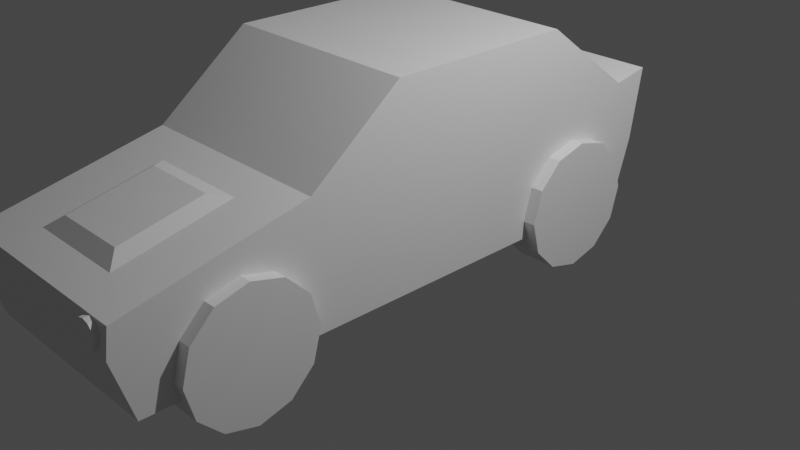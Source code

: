 # Source: Low_Poly_Car.blend  (saved by Blender 2.93.20; exported with 4.5.12 LTS)
import bpy
from mathutils import Matrix  # noqa: F401  (used for matrix-valued properties, if any)

bpy.ops.wm.read_factory_settings(use_empty=True)
scene = bpy.context.scene
scene.name = 'Scene'

# ---- collections
col_collection = bpy.data.collections.new('Collection'); scene.collection.children.link(col_collection)

# ---- materials (node trees are filled in below, after node groups)
mat_material = bpy.data.materials.new('Material')
mat_material.alpha_threshold = 0.0
mat_material.use_transparent_shadow = False
mat_material.line_color = (0.0, 0.0, 0.0, 1.0)

# ---- material node trees
mat_material.use_nodes = True; mat_material.node_tree.nodes.clear()
_N = mat_material.node_tree.nodes; _L = mat_material.node_tree.links
n0 = _N.new('ShaderNodeOutputMaterial'); n0.name = 'Material Output'; n0.location = (300, 300)
n1 = _N.new('ShaderNodeBsdfPrincipled'); n1.name = 'Principled BSDF'; n1.location = (10, 300)
n1.distribution = 'GGX'
n1.subsurface_method = 'BURLEY'
n1.inputs[2].default_value = 0.4
n1.inputs[3].default_value = 1.45
n1.inputs[27].default_value = (0.0, 0.0, 0.0, 1.0)
n1.inputs[28].default_value = 1.0
_L.new(n1.outputs[0], n0.inputs[0])
n0.is_active_output = True

# ---- world
world_world = bpy.data.worlds.new('World'); scene.world = world_world
world_world.use_nodes = True; world_world.node_tree.nodes.clear()
_N = world_world.node_tree.nodes; _L = world_world.node_tree.links
n0 = _N.new('ShaderNodeOutputWorld'); n0.name = 'World Output'; n0.location = (300, 300)
n1 = _N.new('ShaderNodeBackground'); n1.name = 'Background'; n1.location = (10, 300)
n1.inputs[0].default_value = (0.05088, 0.05088, 0.05088, 1.0)
_L.new(n1.outputs[0], n0.inputs[0])
n0.is_active_output = True
world_world.color = (0.05088, 0.05088, 0.05088)
world_world.use_sun_shadow = False
world_world.sun_shadow_jitter_overblur = 0.0

# ---- cameras
cam_camera = bpy.data.cameras.new('Camera')
cam_camera.clip_end = 100.0
cam_camera.ortho_scale = 7.314

# ---- lights
light_light = bpy.data.lights.new('Light', 'POINT')
light_light.transmission_factor = 0.0
light_light.energy = 1000.0
light_light.shadow_soft_size = 0.1
light_light.shadow_maximum_resolution = 0.006
light_light.use_absolute_resolution = True

# ---- meshes
me_cube = bpy.data.meshes.new('Cube')
me_cube.from_pydata([(1.072, 1.0, 2.0), (1.072, 1.0, 0.5481), (1.072, -1.0, 2.0), (1.072, -1.0, 0.5481), (-1.072, 1.0, 2.0), (-1.072, 1.0, 0.5481), (-1.072, -1.0, 2.0), (-1.072, -1.0, 0.5481), (1.072, -1.971, 1.239), (1.072, -2.011, 0.5481), (-1.072, -1.971, 1.239), (-1.072, -2.011, 0.5481), (1.072, -3.842, 0.8318), (1.072, -3.881, 0.5481), (-1.072, -3.842, 0.8318), (-1.072, -3.881, 0.5481), (1.072, 2.051, 1.225), (1.072, 2.0, 0.5487), (-1.072, 2.051, 1.225), (-1.072, 2.0, 0.5487), (1.072, 2.448, 1.3), (1.072, 2.33, 0.5487), (-1.072, 2.448, 1.3), (-1.072, 2.33, 0.5487), (1.072, 1.0, -0.06619), (1.072, -0.9999, -0.06619), (-1.072, 1.0, -0.06619), (-1.072, -0.9999, -0.06619), (1.072, -2.011, -0.06619), (-1.072, -2.011, -0.06619), (1.072, -3.692, -0.06619), (-1.072, -3.692, -0.06619), (1.072, 1.811, -0.06567), (-1.072, 1.811, -0.06567), (1.072, 2.141, -0.06567), (-1.072, 2.141, -0.06567), (0.5302, -2.323, 1.162), (-0.5302, -2.323, 1.162), (0.5302, -3.491, 0.9082), (-0.5302, -3.491, 0.9082), (0.3867, -2.498, 1.206), (-0.3867, -2.498, 1.206), (0.3867, -3.35, 1.021), (-0.3867, -3.35, 1.021), (0.7767, -3.904, 0.8056), (0.7767, -3.64, 0.8056), (0.7285, -3.904, 0.7573), (0.7285, -3.64, 0.7573), (0.7108, -3.904, 0.6914), (0.7108, -3.64, 0.6914), (0.7285, -3.904, 0.6254), (0.7285, -3.64, 0.6254), (0.7767, -3.904, 0.5772), (0.7767, -3.64, 0.5772), (0.8427, -3.904, 0.5595), (0.8427, -3.64, 0.5595), (0.9086, -3.904, 0.5772), (0.9086, -3.64, 0.5772), (0.9569, -3.904, 0.6254), (0.9569, -3.64, 0.6254), (0.9745, -3.904, 0.6914), (0.9745, -3.64, 0.6914), (0.9569, -3.904, 0.7573), (0.9569, -3.64, 0.7573), (0.9086, -3.904, 0.8056), (0.9086, -3.64, 0.8056), (0.8427, -3.904, 0.8232), (0.8427, -3.64, 0.8232), (-0.8427, -3.64, 0.8232), (-0.8427, -3.904, 0.8232), (-0.7767, -3.64, 0.8056), (-0.7767, -3.904, 0.8056), (-0.7285, -3.64, 0.7573), (-0.7285, -3.904, 0.7573), (-0.7108, -3.64, 0.6914), (-0.7108, -3.904, 0.6914), (-0.7285, -3.64, 0.6254), (-0.7285, -3.904, 0.6254), (-0.7767, -3.64, 0.5772), (-0.7767, -3.904, 0.5772), (-0.8427, -3.64, 0.5595), (-0.8427, -3.904, 0.5595), (-0.9086, -3.64, 0.5772), (-0.9086, -3.904, 0.5772), (-0.9569, -3.64, 0.6254), (-0.9569, -3.904, 0.6254), (-0.9745, -3.64, 0.6914), (-0.9745, -3.904, 0.6914), (-0.9569, -3.64, 0.7573), (-0.9569, -3.904, 0.7573), (-0.9086, -3.64, 0.8056), (-0.9086, -3.904, 0.8056), (0.787, -2.019, 0.1293), (1.204, -2.019, 0.1293), (0.787, -2.109, -0.2076), (1.204, -2.109, -0.2076), (0.787, -2.356, -0.4543), (1.204, -2.356, -0.4543), (0.787, -2.693, -0.5445), (1.204, -2.693, -0.5445), (0.787, -3.03, -0.4543), (1.204, -3.03, -0.4543), (0.787, -3.276, -0.2076), (1.204, -3.276, -0.2076), (0.787, -3.366, 0.1293), (1.204, -3.366, 0.1293), (0.787, -3.276, 0.4663), (1.204, -3.276, 0.4663), (0.787, -3.03, 0.7129), (1.204, -3.03, 0.7129), (0.787, -2.693, 0.8032), (1.204, -2.693, 0.8032), (0.787, -2.356, 0.7129), (1.204, -2.356, 0.7129), (0.787, -2.109, 0.4663), (1.204, -2.109, 0.4663), (0.787, 2.02, 0.1293), (1.204, 2.02, 0.1293), (0.787, 1.93, -0.2076), (1.204, 1.93, -0.2076), (0.787, 1.683, -0.4543), (1.204, 1.683, -0.4543), (0.787, 1.346, -0.5445), (1.204, 1.346, -0.5445), (0.787, 1.009, -0.4543), (1.204, 1.009, -0.4543), (0.787, 0.7627, -0.2076), (1.204, 0.7627, -0.2076), (0.787, 0.6724, 0.1293), (1.204, 0.6724, 0.1293), (0.787, 0.7627, 0.4663), (1.204, 0.7627, 0.4663), (0.787, 1.009, 0.7129), (1.204, 1.009, 0.7129), (0.787, 1.346, 0.8032), (1.204, 1.346, 0.8032), (0.787, 1.683, 0.7129), (1.204, 1.683, 0.7129), (0.787, 1.93, 0.4663), (1.204, 1.93, 0.4663), (-1.204, -2.019, 0.1293), (-0.787, -2.019, 0.1293), (-1.204, -2.109, -0.2076), (-0.787, -2.109, -0.2076), (-1.204, -2.356, -0.4543), (-0.787, -2.356, -0.4543), (-1.204, -2.693, -0.5445), (-0.787, -2.693, -0.5445), (-1.204, -3.03, -0.4543), (-0.787, -3.03, -0.4543), (-1.204, -3.276, -0.2076), (-0.787, -3.276, -0.2076), (-1.204, -3.366, 0.1293), (-0.787, -3.366, 0.1293), (-1.204, -3.276, 0.4663), (-0.787, -3.276, 0.4663), (-1.204, -3.03, 0.7129), (-0.787, -3.03, 0.7129), (-1.204, -2.693, 0.8032), (-0.787, -2.693, 0.8032), (-1.204, -2.356, 0.7129), (-0.787, -2.356, 0.7129), (-1.204, -2.109, 0.4663), (-0.787, -2.109, 0.4663), (-1.204, 2.02, 0.1293), (-0.787, 2.02, 0.1293), (-1.204, 1.93, -0.2076), (-0.787, 1.93, -0.2076), (-1.204, 1.683, -0.4543), (-0.787, 1.683, -0.4543), (-1.204, 1.346, -0.5445), (-0.787, 1.346, -0.5445), (-1.204, 1.009, -0.4543), (-0.787, 1.009, -0.4543), (-1.204, 0.7627, -0.2076), (-0.787, 0.7627, -0.2076), (-1.204, 0.6724, 0.1293), (-0.787, 0.6724, 0.1293), (-1.204, 0.7627, 0.4663), (-0.787, 0.7627, 0.4663), (-1.204, 1.009, 0.7129), (-0.787, 1.009, 0.7129), (-1.204, 1.346, 0.8032), (-0.787, 1.346, 0.8032), (-1.204, 1.683, 0.7129), (-0.787, 1.683, 0.7129), (-1.204, 1.93, 0.4663), (-0.787, 1.93, 0.4663)], [], [(0, 4, 6, 2), (21, 17, 32, 34), (7, 6, 4, 5), (5, 19, 33, 26), (1, 0, 2, 3), (4, 0, 16, 18), (1, 3, 25, 24), (2, 6, 10, 8), (3, 2, 8, 9), (6, 7, 11, 10), (13, 12, 14, 15), (9, 8, 12, 13), (8, 10, 14, 12), (10, 11, 15, 14), (19, 18, 22, 23), (0, 1, 17, 16), (5, 4, 18, 19), (9, 13, 30, 28), (23, 22, 20, 21), (19, 23, 35, 33), (18, 16, 20, 22), (16, 17, 21, 20), (27, 25, 28, 29), (26, 24, 25, 27), (29, 28, 30, 31), (24, 26, 33, 32), (32, 33, 35, 34), (15, 11, 29, 31), (23, 21, 34, 35), (3, 9, 28, 25), (13, 15, 31, 30), (17, 1, 24, 32), (7, 5, 26, 27), (11, 7, 27, 29), (36, 38, 39, 37), (40, 41, 43, 42), (39, 38, 42, 43), (38, 36, 40, 42), (36, 37, 41, 40), (37, 39, 43, 41), (67, 65, 63, 61, 59, 57, 55, 53, 51, 49, 47, 45), (45, 44, 66, 67), (47, 46, 44, 45), (64, 66, 44, 46, 48, 50, 52, 54, 56, 58, 60, 62), (49, 48, 46, 47), (51, 50, 48, 49), (53, 52, 50, 51), (55, 54, 52, 53), (57, 56, 54, 55), (59, 58, 56, 57), (61, 60, 58, 59), (63, 62, 60, 61), (65, 64, 62, 63), (67, 66, 64, 65), (68, 69, 71, 70), (70, 71, 73, 72), (72, 73, 75, 74), (74, 75, 77, 76), (76, 77, 79, 78), (78, 79, 81, 80), (80, 81, 83, 82), (82, 83, 85, 84), (84, 85, 87, 86), (86, 87, 89, 88), (71, 69, 91, 89, 87, 85, 83, 81, 79, 77, 75, 73), (88, 89, 91, 90), (90, 91, 69, 68), (68, 70, 72, 74, 76, 78, 80, 82, 84, 86, 88, 90), (92, 93, 95, 94), (94, 95, 97, 96), (96, 97, 99, 98), (98, 99, 101, 100), (100, 101, 103, 102), (102, 103, 105, 104), (104, 105, 107, 106), (106, 107, 109, 108), (108, 109, 111, 110), (110, 111, 113, 112), (95, 93, 115, 113, 111, 109, 107, 105, 103, 101, 99, 97), (112, 113, 115, 114), (114, 115, 93, 92), (92, 94, 96, 98, 100, 102, 104, 106, 108, 110, 112, 114), (116, 117, 119, 118), (118, 119, 121, 120), (120, 121, 123, 122), (122, 123, 125, 124), (124, 125, 127, 126), (126, 127, 129, 128), (128, 129, 131, 130), (130, 131, 133, 132), (132, 133, 135, 134), (134, 135, 137, 136), (119, 117, 139, 137, 135, 133, 131, 129, 127, 125, 123, 121), (136, 137, 139, 138), (138, 139, 117, 116), (116, 118, 120, 122, 124, 126, 128, 130, 132, 134, 136, 138), (140, 141, 143, 142), (142, 143, 145, 144), (144, 145, 147, 146), (146, 147, 149, 148), (148, 149, 151, 150), (150, 151, 153, 152), (152, 153, 155, 154), (154, 155, 157, 156), (156, 157, 159, 158), (158, 159, 161, 160), (143, 141, 163, 161, 159, 157, 155, 153, 151, 149, 147, 145), (160, 161, 163, 162), (162, 163, 141, 140), (140, 142, 144, 146, 148, 150, 152, 154, 156, 158, 160, 162), (164, 165, 167, 166), (166, 167, 169, 168), (168, 169, 171, 170), (170, 171, 173, 172), (172, 173, 175, 174), (174, 175, 177, 176), (176, 177, 179, 178), (178, 179, 181, 180), (180, 181, 183, 182), (182, 183, 185, 184), (167, 165, 187, 185, 183, 181, 179, 177, 175, 173, 171, 169), (184, 185, 187, 186), (186, 187, 165, 164), (164, 166, 168, 170, 172, 174, 176, 178, 180, 182, 184, 186)])
_uv = me_cube.uv_layers.new(name='UVMap')
_uv.uv.foreach_set('vector', [0.625, 0.5, 0.875, 0.5, 0.875, 0.75, 0.625, 0.75, 0.375, 0.5, 0.375, 0.5, 0.375, 0.5, 0.375, 0.5, 0.375, 0.0, 0.625, 0.0, 0.625, 0.25, 0.375, 0.25, 0.375, 0.25, 0.375, 0.25, 0.375, 0.25, 0.375, 0.25, 0.375, 0.5, 0.625, 0.5, 0.625, 0.75, 0.375, 0.75, 0.875, 0.5, 0.625, 0.5, 0.625, 0.5, 0.875, 0.5, 0.375, 0.5, 0.375, 0.75, 0.375, 0.75, 0.375, 0.5, 0.625, 0.75, 0.875, 0.75, 0.875, 0.75, 0.625, 0.75, 0.375, 0.75, 0.625, 0.75, 0.625, 0.75, 0.375, 0.75, 0.625, 0.0, 0.375, 0.0, 0.375, 0.0, 0.625, 0.0, 0.375, 0.75, 0.625, 0.75, 0.625, 1.0, 0.375, 1.0, 0.375, 0.75, 0.625, 0.75, 0.625, 0.75, 0.375, 0.75, 0.625, 0.75, 0.875, 0.75, 0.875, 0.75, 0.625, 0.75, 0.625, 0.0, 0.375, 0.0, 0.375, 0.0, 0.625, 0.0, 0.375, 0.25, 0.625, 0.25, 0.625, 0.25, 0.375, 0.25, 0.625, 0.5, 0.375, 0.5, 0.375, 0.5, 0.625, 0.5, 0.375, 0.25, 0.625, 0.25, 0.625, 0.25, 0.375, 0.25, 0.375, 0.75, 0.375, 0.75, 0.375, 0.75, 0.375, 0.75, 0.375, 0.25, 0.625, 0.25, 0.625, 0.5, 0.375, 0.5, 0.375, 0.25, 0.375, 0.25, 0.375, 0.25, 0.375, 0.25, 0.875, 0.5, 0.625, 0.5, 0.625, 0.5, 0.875, 0.5, 0.625, 0.5, 0.375, 0.5, 0.375, 0.5, 0.625, 0.5, 0.125, 0.75, 0.375, 0.75, 0.375, 0.75, 0.125, 0.75, 0.125, 0.5, 0.375, 0.5, 0.375, 0.75, 0.125, 0.75, 0.125, 0.75, 0.375, 0.75, 0.375, 0.75, 0.125, 0.75, 0.375, 0.5, 0.125, 0.5, 0.125, 0.5, 0.375, 0.5, 0.375, 0.5, 0.125, 0.5, 0.125, 0.5, 0.375, 0.5, 0.375, 0.0, 0.375, 0.0, 0.375, 0.0, 0.375, 0.0, 0.375, 0.25, 0.375, 0.5, 0.375, 0.5, 0.375, 0.25, 0.375, 0.75, 0.375, 0.75, 0.375, 0.75, 0.375, 0.75, 0.375, 0.75, 0.375, 1.0, 0.375, 1.0, 0.375, 0.75, 0.375, 0.5, 0.375, 0.5, 0.375, 0.5, 0.375, 0.5, 0.375, 0.0, 0.375, 0.25, 0.375, 0.25, 0.375, 0.0, 0.375, 0.0, 0.375, 0.0, 0.375, 0.0, 0.375, 0.0, 0.625, 0.75, 0.625, 0.75, 0.875, 0.75, 0.875, 0.75, 0.625, 0.75, 0.875, 0.75, 0.875, 0.75, 0.625, 0.75, 0.875, 0.75, 0.625, 0.75, 0.625, 0.75, 0.875, 0.75, 0.625, 0.75, 0.625, 0.75, 0.625, 0.75, 0.625, 0.75, 0.625, 0.75, 0.875, 0.75, 0.875, 0.75, 0.625, 0.75, 0.875, 0.75, 0.875, 0.75, 0.875, 0.75, 0.875, 0.75, 0.75, 0.49, 0.87, 0.4578, 0.9578, 0.37, 0.99, 0.25, 0.9578, 0.13, 0.87, 0.04215, 0.75, 0.01, 0.63, 0.04215, 0.5422, 0.13, 0.51, 0.25, 0.5422, 0.37, 0.63, 0.4578, 0.08333, 0.5, 0.08333, 1.0, 7.451e-08, 1.0, 7.451e-08, 0.5, 0.1667, 0.5, 0.1667, 1.0, 0.08333, 1.0, 0.08333, 0.5, 0.37, 0.4578, 0.25, 0.49, 0.13, 0.4578, 0.04215, 0.37, 0.01, 0.25, 0.04215, 0.13, 0.13, 0.04215, 0.25, 0.01, 0.37, 0.04215, 0.4578, 0.13, 0.49, 0.25, 0.4578, 0.37, 0.25, 0.5, 0.25, 1.0, 0.1667, 1.0, 0.1667, 0.5, 0.3333, 0.5, 0.3333, 1.0, 0.25, 1.0, 0.25, 0.5, 0.4167, 0.5, 0.4167, 1.0, 0.3333, 1.0, 0.3333, 0.5, 0.5, 0.5, 0.5, 1.0, 0.4167, 1.0, 0.4167, 0.5, 0.5833, 0.5, 0.5833, 1.0, 0.5, 1.0, 0.5, 0.5, 0.6667, 0.5, 0.6667, 1.0, 0.5833, 1.0, 0.5833, 0.5, 0.75, 0.5, 0.75, 1.0, 0.6667, 1.0, 0.6667, 0.5, 0.8333, 0.5, 0.8333, 1.0, 0.75, 1.0, 0.75, 0.5, 0.9167, 0.5, 0.9167, 1.0, 0.8333, 1.0, 0.8333, 0.5, 1.0, 0.5, 1.0, 1.0, 0.9167, 1.0, 0.9167, 0.5, 1.0, 0.5, 1.0, 1.0, 0.9167, 1.0, 0.9167, 0.5, 0.9167, 0.5, 0.9167, 1.0, 0.8333, 1.0, 0.8333, 0.5, 0.8333, 0.5, 0.8333, 1.0, 0.75, 1.0, 0.75, 0.5, 0.75, 0.5, 0.75, 1.0, 0.6667, 1.0, 0.6667, 0.5, 0.6667, 0.5, 0.6667, 1.0, 0.5833, 1.0, 0.5833, 0.5, 0.5833, 0.5, 0.5833, 1.0, 0.5, 1.0, 0.5, 0.5, 0.5, 0.5, 0.5, 1.0, 0.4167, 1.0, 0.4167, 0.5, 0.4167, 0.5, 0.4167, 1.0, 0.3333, 1.0, 0.3333, 0.5, 0.3333, 0.5, 0.3333, 1.0, 0.25, 1.0, 0.25, 0.5, 0.25, 0.5, 0.25, 1.0, 0.1667, 1.0, 0.1667, 0.5, 0.37, 0.4578, 0.25, 0.49, 0.13, 0.4578, 0.04215, 0.37, 0.01, 0.25, 0.04215, 0.13, 0.13, 0.04215, 0.25, 0.01, 0.37, 0.04215, 0.4578, 0.13, 0.49, 0.25, 0.4578, 0.37, 0.1667, 0.5, 0.1667, 1.0, 0.08333, 1.0, 0.08333, 0.5, 0.08333, 0.5, 0.08333, 1.0, 7.451e-08, 1.0, 7.451e-08, 0.5, 0.75, 0.49, 0.87, 0.4578, 0.9578, 0.37, 0.99, 0.25, 0.9578, 0.13, 0.87, 0.04215, 0.75, 0.01, 0.63, 0.04215, 0.5422, 0.13, 0.51, 0.25, 0.5422, 0.37, 0.63, 0.4578, 1.0, 0.5, 1.0, 1.0, 0.9167, 1.0, 0.9167, 0.5, 0.9167, 0.5, 0.9167, 1.0, 0.8333, 1.0, 0.8333, 0.5, 0.8333, 0.5, 0.8333, 1.0, 0.75, 1.0, 0.75, 0.5, 0.75, 0.5, 0.75, 1.0, 0.6667, 1.0, 0.6667, 0.5, 0.6667, 0.5, 0.6667, 1.0, 0.5833, 1.0, 0.5833, 0.5, 0.5833, 0.5, 0.5833, 1.0, 0.5, 1.0, 0.5, 0.5, 0.5, 0.5, 0.5, 1.0, 0.4167, 1.0, 0.4167, 0.5, 0.4167, 0.5, 0.4167, 1.0, 0.3333, 1.0, 0.3333, 0.5, 0.3333, 0.5, 0.3333, 1.0, 0.25, 1.0, 0.25, 0.5, 0.25, 0.5, 0.25, 1.0, 0.1667, 1.0, 0.1667, 0.5, 0.37, 0.4578, 0.25, 0.49, 0.13, 0.4578, 0.04215, 0.37, 0.01, 0.25, 0.04215, 0.13, 0.13, 0.04215, 0.25, 0.01, 0.37, 0.04215, 0.4578, 0.13, 0.49, 0.25, 0.4578, 0.37, 0.1667, 0.5, 0.1667, 1.0, 0.08333, 1.0, 0.08333, 0.5, 0.08333, 0.5, 0.08333, 1.0, 7.451e-08, 1.0, 7.451e-08, 0.5, 0.75, 0.49, 0.87, 0.4578, 0.9578, 0.37, 0.99, 0.25, 0.9578, 0.13, 0.87, 0.04215, 0.75, 0.01, 0.63, 0.04215, 0.5422, 0.13, 0.51, 0.25, 0.5422, 0.37, 0.63, 0.4578, 1.0, 0.5, 1.0, 1.0, 0.9167, 1.0, 0.9167, 0.5, 0.9167, 0.5, 0.9167, 1.0, 0.8333, 1.0, 0.8333, 0.5, 0.8333, 0.5, 0.8333, 1.0, 0.75, 1.0, 0.75, 0.5, 0.75, 0.5, 0.75, 1.0, 0.6667, 1.0, 0.6667, 0.5, 0.6667, 0.5, 0.6667, 1.0, 0.5833, 1.0, 0.5833, 0.5, 0.5833, 0.5, 0.5833, 1.0, 0.5, 1.0, 0.5, 0.5, 0.5, 0.5, 0.5, 1.0, 0.4167, 1.0, 0.4167, 0.5, 0.4167, 0.5, 0.4167, 1.0, 0.3333, 1.0, 0.3333, 0.5, 0.3333, 0.5, 0.3333, 1.0, 0.25, 1.0, 0.25, 0.5, 0.25, 0.5, 0.25, 1.0, 0.1667, 1.0, 0.1667, 0.5, 0.37, 0.4578, 0.25, 0.49, 0.13, 0.4578, 0.04215, 0.37, 0.01, 0.25, 0.04215, 0.13, 0.13, 0.04215, 0.25, 0.01, 0.37, 0.04215, 0.4578, 0.13, 0.49, 0.25, 0.4578, 0.37, 0.1667, 0.5, 0.1667, 1.0, 0.08333, 1.0, 0.08333, 0.5, 0.08333, 0.5, 0.08333, 1.0, 7.451e-08, 1.0, 7.451e-08, 0.5, 0.75, 0.49, 0.87, 0.4578, 0.9578, 0.37, 0.99, 0.25, 0.9578, 0.13, 0.87, 0.04215, 0.75, 0.01, 0.63, 0.04215, 0.5422, 0.13, 0.51, 0.25, 0.5422, 0.37, 0.63, 0.4578, 1.0, 0.5, 1.0, 1.0, 0.9167, 1.0, 0.9167, 0.5, 0.9167, 0.5, 0.9167, 1.0, 0.8333, 1.0, 0.8333, 0.5, 0.8333, 0.5, 0.8333, 1.0, 0.75, 1.0, 0.75, 0.5, 0.75, 0.5, 0.75, 1.0, 0.6667, 1.0, 0.6667, 0.5, 0.6667, 0.5, 0.6667, 1.0, 0.5833, 1.0, 0.5833, 0.5, 0.5833, 0.5, 0.5833, 1.0, 0.5, 1.0, 0.5, 0.5, 0.5, 0.5, 0.5, 1.0, 0.4167, 1.0, 0.4167, 0.5, 0.4167, 0.5, 0.4167, 1.0, 0.3333, 1.0, 0.3333, 0.5, 0.3333, 0.5, 0.3333, 1.0, 0.25, 1.0, 0.25, 0.5, 0.25, 0.5, 0.25, 1.0, 0.1667, 1.0, 0.1667, 0.5, 0.37, 0.4578, 0.25, 0.49, 0.13, 0.4578, 0.04215, 0.37, 0.01, 0.25, 0.04215, 0.13, 0.13, 0.04215, 0.25, 0.01, 0.37, 0.04215, 0.4578, 0.13, 0.49, 0.25, 0.4578, 0.37, 0.1667, 0.5, 0.1667, 1.0, 0.08333, 1.0, 0.08333, 0.5, 0.08333, 0.5, 0.08333, 1.0, 7.451e-08, 1.0, 7.451e-08, 0.5, 0.75, 0.49, 0.87, 0.4578, 0.9578, 0.37, 0.99, 0.25, 0.9578, 0.13, 0.87, 0.04215, 0.75, 0.01, 0.63, 0.04215, 0.5422, 0.13, 0.51, 0.25, 0.5422, 0.37, 0.63, 0.4578, 1.0, 0.5, 1.0, 1.0, 0.9167, 1.0, 0.9167, 0.5, 0.9167, 0.5, 0.9167, 1.0, 0.8333, 1.0, 0.8333, 0.5, 0.8333, 0.5, 0.8333, 1.0, 0.75, 1.0, 0.75, 0.5, 0.75, 0.5, 0.75, 1.0, 0.6667, 1.0, 0.6667, 0.5, 0.6667, 0.5, 0.6667, 1.0, 0.5833, 1.0, 0.5833, 0.5, 0.5833, 0.5, 0.5833, 1.0, 0.5, 1.0, 0.5, 0.5, 0.5, 0.5, 0.5, 1.0, 0.4167, 1.0, 0.4167, 0.5, 0.4167, 0.5, 0.4167, 1.0, 0.3333, 1.0, 0.3333, 0.5, 0.3333, 0.5, 0.3333, 1.0, 0.25, 1.0, 0.25, 0.5, 0.25, 0.5, 0.25, 1.0, 0.1667, 1.0, 0.1667, 0.5, 0.37, 0.4578, 0.25, 0.49, 0.13, 0.4578, 0.04215, 0.37, 0.01, 0.25, 0.04215, 0.13, 0.13, 0.04215, 0.25, 0.01, 0.37, 0.04215, 0.4578, 0.13, 0.49, 0.25, 0.4578, 0.37, 0.1667, 0.5, 0.1667, 1.0, 0.08333, 1.0, 0.08333, 0.5, 0.08333, 0.5, 0.08333, 1.0, 7.451e-08, 1.0, 7.451e-08, 0.5, 0.75, 0.49, 0.87, 0.4578, 0.9578, 0.37, 0.99, 0.25, 0.9578, 0.13, 0.87, 0.04215, 0.75, 0.01, 0.63, 0.04215, 0.5422, 0.13, 0.51, 0.25, 0.5422, 0.37, 0.63, 0.4578])
me_cube.materials.append(mat_material)
me_cube.use_remesh_preserve_volume = False
me_cube.use_remesh_preserve_attributes = False
me_cube.use_mirror_vertex_groups = False
me_cube.update()

# ---- objects
ob_cube = bpy.data.objects.new('Cube', me_cube)
ob_light = bpy.data.objects.new('Light', light_light)
ob_camera = bpy.data.objects.new('Camera', cam_camera)

# ---- transforms, parenting, visibility, modifiers, constraints
ob_cube.location = (0.0, 0.0, 0.0)
ob_cube.lock_rotations_4d = False
ob_cube.empty_display_type = 'ARROWS'
ob_cube.lineart.crease_threshold = 0.0
ob_light.location = (4.076, 1.005, 5.904)
ob_light.rotation_euler = (0.6503, 0.05522, 1.866)
ob_light.lock_rotations_4d = False
ob_light.empty_display_type = 'ARROWS'
ob_light.color = (0.0, 0.0, 0.0, 0.0)
ob_light.lineart.crease_threshold = 0.0
ob_camera.location = (7.359, -6.926, 4.958)
ob_camera.rotation_euler = (1.109, 0.0, 0.8149)
ob_camera.lock_rotations_4d = False
ob_camera.empty_display_type = 'ARROWS'
ob_camera.color = (0.0, 0.0, 0.0, 0.0)
ob_camera.display_type = 'WIRE'
ob_camera.lineart.crease_threshold = 0.0

# ---- collection membership
col_collection.objects.link(ob_cube)
col_collection.objects.link(ob_light)
col_collection.objects.link(ob_camera)

# ---- scene / render settings (as saved in the file)
scene.camera = ob_camera
scene.frame_start = 1; scene.frame_end = 250; scene.frame_set(1)
scene.render.engine = 'BLENDER_EEVEE_NEXT'
scene.cycles.use_denoising = False
scene.cycles.samples = 128
scene.cycles.sampling_pattern = 'TABULATED_SOBOL'
scene.cycles.use_adaptive_sampling = False
scene.cycles.use_light_tree = False
scene.view_settings.view_transform = 'Filmic'
bpy.context.view_layer.update()
